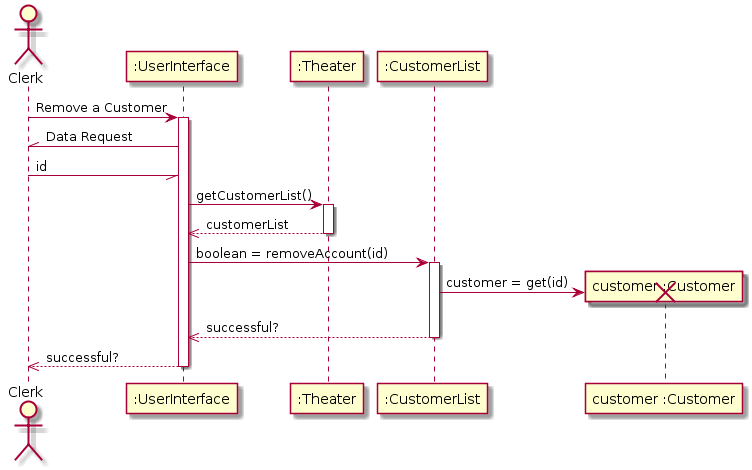

The diagram above was rendered by PlantUML. Its source (embedded in the PNG):
@startuml

actor Clerk

Clerk -> ":UserInterface" : Remove a Customer
activate ":UserInterface"
Clerk //- ":UserInterface": Data Request
Clerk -// ":UserInterface": id

":UserInterface" -> ":Theater" : getCustomerList()
activate ":Theater"
":Theater" -->> ":UserInterface": customerList
deactivate ":Theater"
":UserInterface" -> ":CustomerList": boolean = removeAccount(id)
activate ":CustomerList"
create "customer :Customer"
":CustomerList" -> "customer :Customer": customer = get(id)
destroy "customer :Customer"
":CustomerList" -->> ":UserInterface": successful?
deactivate ":CustomerList"
":UserInterface" -->> Clerk: successful?
deactivate ":UserInterface"
@enduml